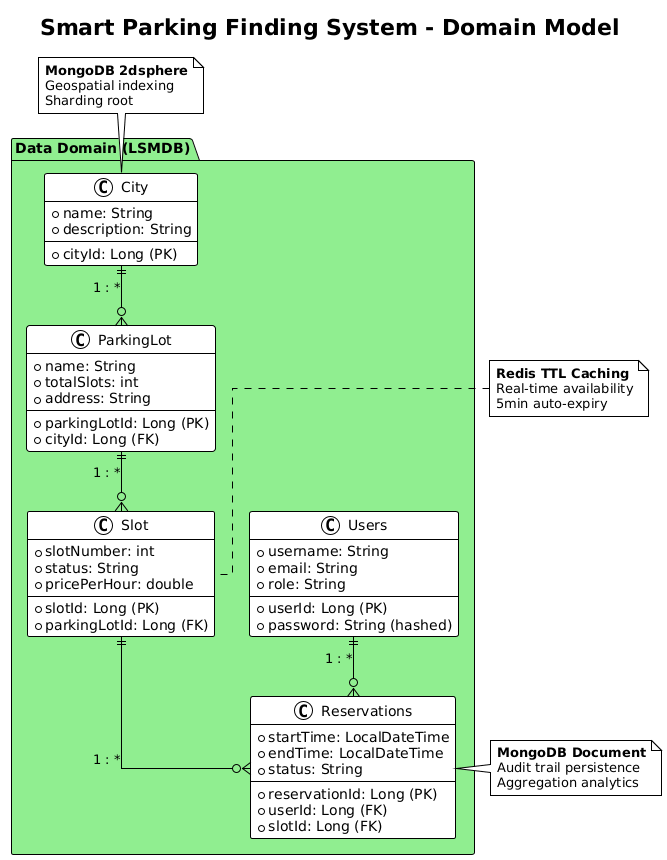

The diagram above was rendered by PlantUML. Its source (embedded in the PNG):
@startuml
!theme plain
skinparam linetype ortho

title Smart Parking Finding System - Domain Model

package "Data Domain (LSMDB)" #LightGreen {
  class City {
    + cityId: Long (PK)
    + name: String
    + description: String
  }
  
  class ParkingLot {
    + parkingLotId: Long (PK)
    + cityId: Long (FK)
    + name: String
    + totalSlots: int
    + address: String
  }
  
  class Slot {
    + slotId: Long (PK)
    + parkingLotId: Long (FK)
    + slotNumber: int
    + status: String
    + pricePerHour: double
  }
  
  class Users {
    + userId: Long (PK)
    + username: String
    + email: String
    + password: String (hashed)
    + role: String
  }
  
  class Reservations {
    + reservationId: Long (PK)
    + userId: Long (FK)
    + slotId: Long (FK)
    + startTime: LocalDateTime
    + endTime: LocalDateTime
    + status: String
  }
}

' Sharding hierarchy
City ||--o{ ParkingLot : "1 : *"
ParkingLot ||--o{ Slot : "1 : *"
Users ||--o{ Reservations : "1 : *"
Slot ||--o{ Reservations : "1 : *"

note top of City
  **MongoDB 2dsphere**
  Geospatial indexing
  Sharding root
end note

note top of Slot
  **Redis TTL Caching**
  Real-time availability
  5min auto-expiry
end note

note right of Reservations
  **MongoDB Document**
  Audit trail persistence
  Aggregation analytics
end note
@enduml